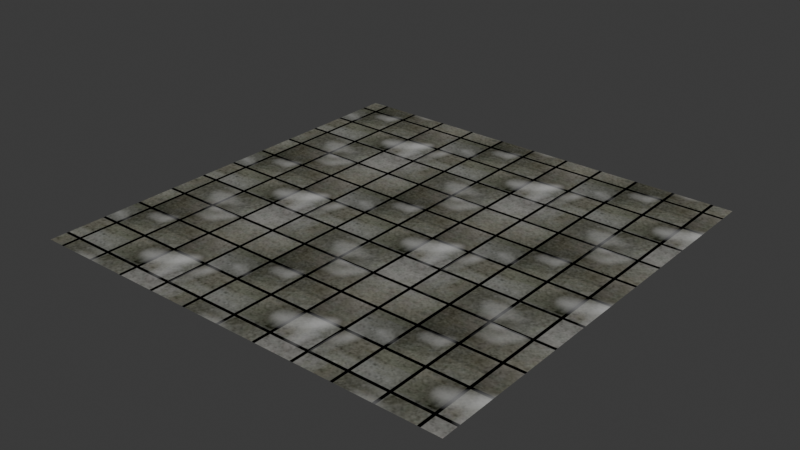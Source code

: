 # Source: pol_6x6_atrium.blend  (saved by Blender 5.3.31; exported with 4.5.12 LTS)
import bpy
from mathutils import Matrix  # noqa: F401  (used for matrix-valued properties, if any)

bpy.ops.wm.read_factory_settings(use_empty=True)
scene = bpy.context.scene
scene.name = 'Scene'

# ---- collections
col_collection = bpy.data.collections.new('Collection'); scene.collection.children.link(col_collection)

# ---- images (referenced by path relative to the original .blend; pixels are not part of the script)
import os
ASSET_DIR = os.environ.get("B2B_ASSET_DIR", "")  # directory of the original .blend (textures are referenced by path, not embedded)
HERE = os.path.dirname(os.path.abspath(__file__))  # packed textures are extracted next to this script under _unpacked/

def load_image(name, relpath, width, height, colorspace="sRGB"):
    """Load a texture the original file referenced (path relative to the .blend, or extracted next to this script)."""
    p = next((c for c in (os.path.join(HERE, relpath), os.path.join(ASSET_DIR, relpath)) if relpath and os.path.exists(c)), "")
    if p:
        img = bpy.data.images.load(p, check_existing=True)
        img.name = name
    else:  # same state as the original file: an image datablock whose file is absent (Cycles renders it pink)
        img = bpy.data.images.new(name, width, height)
        img.source = "FILE"
        img.filepath = "//" + (relpath or name)
    img.colorspace_settings.name = colorspace
    return img
img_beton_alt_jpg = load_image('beton_alt.jpg', 'beton_alt.jpg', 1024, 1024, 'sRGB')
img_bake_pol_6x6_atrium = load_image('bake_pol_6x6_atrium', '_unpacked/bake_pol_6x6_atrium.97ace673.png', 1024, 1024, 'sRGB')

# ---- materials (node trees are filled in below, after node groups)
mat_x = bpy.data.materials.new('пол')

# ---- material node trees
mat_x.use_nodes = True; mat_x.node_tree.nodes.clear()
_N = mat_x.node_tree.nodes; _L = mat_x.node_tree.links
n0 = _N.new('ShaderNodeOutputMaterial'); n0.name = 'Material Output'; n0.location = (769, 143)
n1 = _N.new('ShaderNodeTexImage'); n1.name = 'Image Texture'; n1.location = (-992, 14)
n1.image = img_beton_alt_jpg
n2 = _N.new('ShaderNodeBsdfPrincipled'); n2.name = 'Principled BSDF'; n2.location = (409, 164)
n2.inputs[10].default_value = 0.005
n3 = _N.new('ShaderNodeTexBrick'); n3.name = 'Brick Texture'; n3.location = (-795, 486)
n3.width = 180
n3.offset = 0.0
n3.inputs[1].default_value = (1.0, 1.0, 1.0, 1.0)
n3.inputs[2].default_value = (1.0, 1.0, 1.0, 1.0)
n3.inputs[9].default_value = 0.5
n4 = _N.new('ShaderNodeMapping'); n4.name = 'Mapping'; n4.location = (-1055, 527)
n5 = _N.new('ShaderNodeTexCoord'); n5.name = 'Texture Coordinate'; n5.location = (-1447, 558)
n6 = _N.new('ShaderNodeValue'); n6.name = 'Value'; n6.location = (-1401, 185)
n6.outputs[0].default_value = 1.0
n7 = _N.new('ShaderNodeMapping'); n7.name = 'Mapping.001'; n7.location = (-1172, -26)
n8 = _N.new('ShaderNodeTexCoord'); n8.name = 'Texture Coordinate.001'; n8.location = (-1352, -26)
n9 = _N.new('ShaderNodeMix'); n9.name = 'Mix'; n9.location = (-397, 440)
n9.data_type = 'RGBA'
n9.blend_type = 'MULTIPLY'
n9.inputs[0].default_value = 1.0
n10 = _N.new('ShaderNodeTexBrick'); n10.name = 'Brick Texture.001'; n10.location = (-1883, 61)
n10.width = 180
n10.offset = 0.0
n10.inputs[5].default_value = 0.0
n10.inputs[6].default_value = 0.0
n10.inputs[9].default_value = 0.5
n11 = _N.new('ShaderNodeMapping'); n11.name = 'Mapping.002'; n11.location = (-2143, 101)
n12 = _N.new('ShaderNodeTexCoord'); n12.name = 'Texture Coordinate.002'; n12.location = (-2535, 133)
n13 = _N.new('ShaderNodeTexImage'); n13.name = 'Image Texture.001'; n13.location = (144, 506)
n13.image = img_bake_pol_6x6_atrium
n14 = _N.new('ShaderNodeValue'); n14.name = 'Value.001'; n14.location = (-1630, 258)
n14.outputs[0].default_value = 2.0
n15 = _N.new('ShaderNodeTexNoise'); n15.name = 'Noise Texture'; n15.location = (-785, -476)
n15.width = 160
n15.inputs[2].default_value = 2.6
n16 = _N.new('ShaderNodeValToRGB'); n16.name = 'Color Ramp'; n16.location = (-450, -482)
while len(n16.color_ramp.elements) > 1: n16.color_ramp.elements.remove(n16.color_ramp.elements[-1])
n16.color_ramp.elements[0].position = 0.5318; n16.color_ramp.elements[0].color = (0.0, 0.0, 0.0, 1.0)
_e = n16.color_ramp.elements.new(1.0); _e.color = (1.0, 1.0, 1.0, 1.0)
n17 = _N.new('ShaderNodeMix'); n17.name = 'Mix.001'; n17.location = (-44, 61)
n17.data_type = 'RGBA'
_L.new(n5.outputs[2], n4.inputs[0])
_L.new(n4.outputs[0], n3.inputs[0])
_L.new(n6.outputs[0], n4.inputs[3])
_L.new(n7.outputs[0], n1.inputs[0])
_L.new(n8.outputs[2], n7.inputs[0])
_L.new(n12.outputs[2], n11.inputs[0])
_L.new(n11.outputs[0], n10.inputs[0])
_L.new(n10.outputs[0], n7.inputs[1])
_L.new(n6.outputs[0], n11.inputs[3])
_L.new(n1.outputs[0], n9.inputs[6])
_L.new(n3.outputs[0], n9.inputs[7])
_L.new(n14.outputs[0], n3.inputs[4])
_L.new(n14.outputs[0], n10.inputs[4])
_L.new(n15.outputs[0], n16.inputs[0])
_L.new(n9.outputs[2], n17.inputs[6])
_L.new(n17.outputs[2], n2.inputs[0])
_L.new(n16.outputs[0], n17.inputs[7])
_L.new(n15.outputs[0], n17.inputs[0])
_L.new(n5.outputs[2], n15.inputs[0])
_L.new(n13.outputs[0], n0.inputs[0])
n0.is_active_output = True

# ---- world
world_world = bpy.data.worlds.new('World'); scene.world = world_world
world_world.use_nodes = True; world_world.node_tree.nodes.clear()
_N = world_world.node_tree.nodes; _L = world_world.node_tree.links
n0 = _N.new('ShaderNodeOutputWorld'); n0.name = 'World Output'; n0.location = (200, 100)
n1 = _N.new('ShaderNodeBackground'); n1.name = 'Background'; n1.location = (-200, 100)
n1.inputs[0].default_value = (0.05088, 0.05088, 0.05088, 1.0)
_L.new(n1.outputs[0], n0.inputs[0])
n0.is_active_output = True
world_world.color = (0.05088, 0.05088, 0.05088)
world_world.sun_shadow_jitter_overblur = 0.0

# ---- meshes
me_cube_001 = bpy.data.meshes.new('Cube.001')
me_cube_001.from_pydata([(-3.0, -3.0, 0.0), (-3.0, 3.0, 0.0), (3.0, -3.0, 0.0), (3.0, 3.0, 0.0)], [], [(1, 3, 2, 0)])
_uv = me_cube_001.uv_layers.new(name='UVMap')
_uv.uv.foreach_set('vector', [-0.8628, -0.8785, 1.877, -0.8785, 1.877, 1.862, -0.8628, 1.862])
me_cube_001.materials.append(mat_x)
me_cube_001.update()

# ---- objects
ob_cube = bpy.data.objects.new('Cube', me_cube_001)

# ---- transforms, parenting, visibility, modifiers, constraints
ob_cube.location = (0.0, 0.0, 0.0)

# ---- collection membership
col_collection.objects.link(ob_cube)

# ---- scene / render settings (as saved in the file)
scene.frame_start = 1; scene.frame_end = 250; scene.frame_set(1)
scene.render.engine = 'CYCLES'
scene.render.bake_bias = 0.0
scene.render.bake_samples = 0
scene.render.compositor_device = 'GPU'
scene.cycles.bake_type = 'DIFFUSE'
scene.eevee.use_volume_custom_range = False
scene.eevee.fast_gi_thickness_near = 0.1
scene.eevee.fast_gi_thickness_far = 0.0
scene.eevee.ray_tracing_options.screen_trace_thickness = 0.1
bpy.context.view_layer.update()

# ---- added for rendering (the .blend has no active camera and no usable light): camera, sun
cam_auto = bpy.data.cameras.new('AutoCamera')
cam_auto.lens = 50.0
cam_auto.sensor_width = 36.0
cam_auto.clip_end = 1000.0
ob_auto_camera = bpy.data.objects.new('AutoCamera', cam_auto)
scene.collection.objects.link(ob_auto_camera)
ob_auto_camera.location = (7.85099, -9.42119, 6.28079)
ob_auto_camera.rotation_euler = (1.09748, -7.21219e-08, 0.694738)
scene.camera = ob_auto_camera
light_auto_sun = bpy.data.lights.new('AutoSun', 'SUN')
light_auto_sun.energy = 3.0
light_auto_sun.angle = 0.0523599
ob_auto_sun = bpy.data.objects.new('AutoSun', light_auto_sun)
scene.collection.objects.link(ob_auto_sun)
ob_auto_sun.rotation_euler = (0.872665, 0.174533, 0.523599)
bpy.context.view_layer.update()
